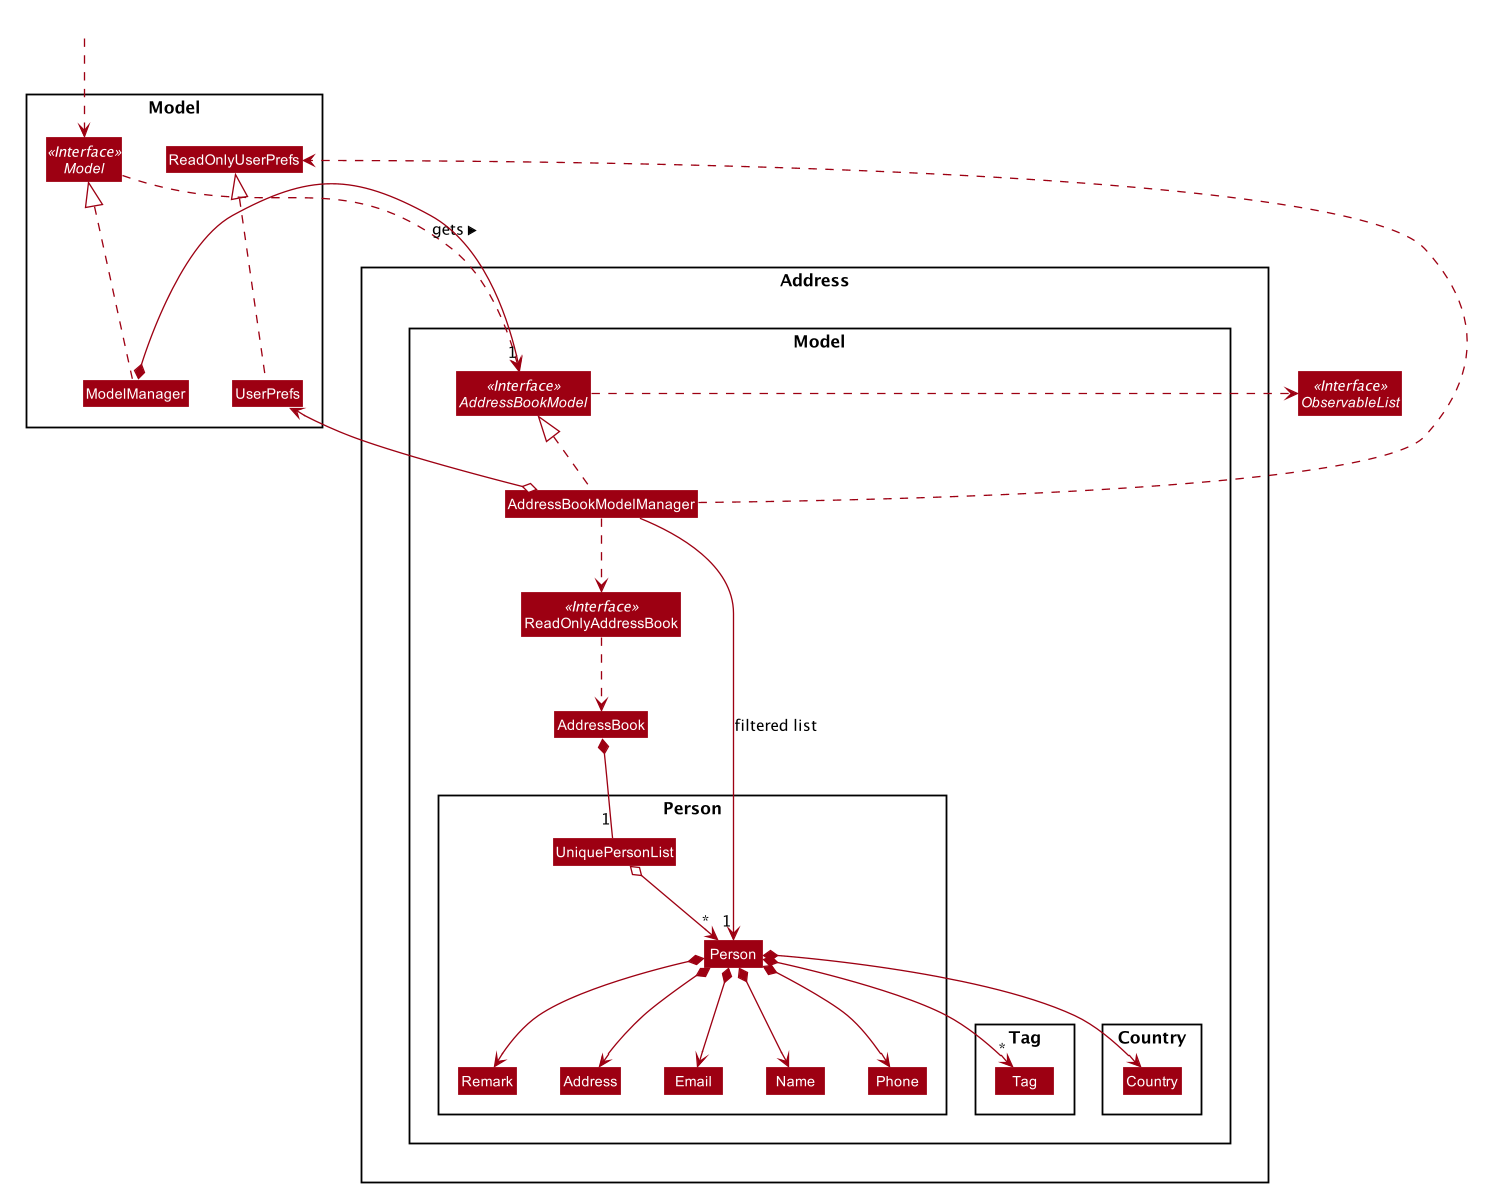

The diagram above was rendered by PlantUML. Its source (embedded in the PNG):
@startuml








skinparam BackgroundColor #FFFFFFF

skinparam Shadowing false

skinparam Class {
    FontColor #FFFFFF
    BorderThickness 1
    BorderColor #FFFFFF
    StereotypeFontColor #FFFFFF
    FontName Arial
}

skinparam Actor {
    BorderColor #000000
    Color #000000
    FontName Arial
}

skinparam Sequence {
    MessageAlign center
    BoxFontSize 15
    BoxPadding 0
    BoxFontColor #FFFFFF
    FontName Arial
}

skinparam Participant {
    FontColor #FFFFFFF
    Padding 20
}

skinparam MinClassWidth 50
skinparam ParticipantPadding 10
skinparam Shadowing false
skinparam DefaultTextAlignment center
skinparam packageStyle Rectangle

hide footbox
hide members
hide circle
skinparam arrowThickness 1.1
skinparam arrowColor #9D0012
skinparam classBackgroundColor #9D0012

class HiddenOutside #FFFFFF

namespace Model {
Class ModelManager
Interface Model <<Interface>>
Class ReadOnlyUserPrefs
Class UserPrefs

}

namespace Address {
namespace Model {
namespace Person {
Class Person
Class Address
Class Email
Class Name
Class Phone
Class UniquePersonList
}
namespace Tag {
Class Tag
}
namespace Country {
Class Country
}
Interface AddressBookModel <<Interface>>
Class AddressBookModelManager
Interface ReadOnlyAddressBook <<Interface>>
Class AddressBook
Class ReadOnlyAddressBook
}
}


Interface ObservableList <<Interface>>
HiddenOutside ..> Model.Model
Model.ModelManager .[hidden]down.> Address


Model.ModelManager .up.|> Model.Model
Model.Model .down.> Address.Model.AddressBookModel :gets >
Model.ModelManager *--> "1" Address.Model.AddressBookModel
Model.UserPrefs .up.|> Model.ReadOnlyUserPrefs

Address.Model.AddressBookModel .right.> ObservableList
Address.Model.AddressBookModelManager .up.|> Address.Model.AddressBookModel
Address.Model.AddressBookModelManager ..> Address.Model.ReadOnlyAddressBook
Address.Model.AddressBookModelManager ..>  Model.ReadOnlyUserPrefs
Address.Model.AddressBookModelManager -->"1" Address.Model.Person.Person : filtered list
Address.Model.AddressBookModelManager o--> Model.UserPrefs

Address.Model.ReadOnlyAddressBook ..> Address.Model.AddressBook

Address.Model.AddressBook *-- "1" Address.Model.Person.UniquePersonList

Address.Model.Person.UniquePersonList o--> "*" Address.Model.Person.Person
Address.Model.Person.Person *--> Address.Model.Person.Name
Address.Model.Person.Person *--> Address.Model.Person.Phone
Address.Model.Person.Person *--> Address.Model.Person.Email
Address.Model.Person.Person *--> Address.Model.Person.Address
Address.Model.Person.Person *--> Address.Model.Person.Remark
Address.Model.Person.Person *--> Address.Model.Country.Country
Address.Model.Person.Person *--> "*" Address.Model.Tag.Tag


@enduml